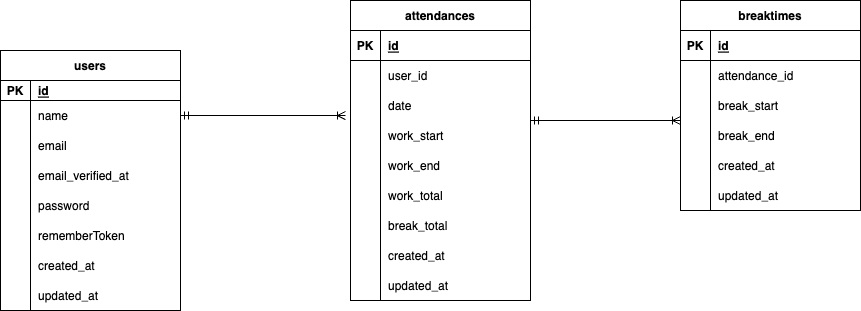

The diagram above was exported from draw.io. Its source (the exported page's mxGraphModel, read from the mxfile embedded in the PNG):
<mxGraphModel dx="406" dy="556" grid="1" gridSize="10" guides="1" tooltips="1" connect="1" arrows="1" fold="1" page="1" pageScale="1" pageWidth="1169" pageHeight="827" math="0" shadow="0">
  <root>
    <mxCell id="0" />
    <mxCell id="1" parent="0" />
    <mxCell id="2" value="users" style="shape=table;startSize=30;container=1;collapsible=1;childLayout=tableLayout;fixedRows=1;rowLines=0;fontStyle=1;align=center;resizeLast=1;" parent="1" vertex="1">
      <mxGeometry x="40" y="300" width="180" height="260" as="geometry" />
    </mxCell>
    <mxCell id="3" value="" style="shape=tableRow;horizontal=0;startSize=0;swimlaneHead=0;swimlaneBody=0;fillColor=none;collapsible=0;dropTarget=0;points=[[0,0.5],[1,0.5]];portConstraint=eastwest;top=0;left=0;right=0;bottom=1;" parent="2" vertex="1">
      <mxGeometry y="30" width="180" height="20" as="geometry" />
    </mxCell>
    <mxCell id="4" value="PK" style="shape=partialRectangle;connectable=0;fillColor=none;top=0;left=0;bottom=0;right=0;fontStyle=1;overflow=hidden;" parent="3" vertex="1">
      <mxGeometry width="30" height="20" as="geometry">
        <mxRectangle width="30" height="20" as="alternateBounds" />
      </mxGeometry>
    </mxCell>
    <mxCell id="5" value="id" style="shape=partialRectangle;connectable=0;fillColor=none;top=0;left=0;bottom=0;right=0;align=left;spacingLeft=6;fontStyle=5;overflow=hidden;" parent="3" vertex="1">
      <mxGeometry x="30" width="150" height="20" as="geometry">
        <mxRectangle width="150" height="20" as="alternateBounds" />
      </mxGeometry>
    </mxCell>
    <mxCell id="6" value="" style="shape=tableRow;horizontal=0;startSize=0;swimlaneHead=0;swimlaneBody=0;fillColor=none;collapsible=0;dropTarget=0;points=[[0,0.5],[1,0.5]];portConstraint=eastwest;top=0;left=0;right=0;bottom=0;" parent="2" vertex="1">
      <mxGeometry y="50" width="180" height="30" as="geometry" />
    </mxCell>
    <mxCell id="7" value="" style="shape=partialRectangle;connectable=0;fillColor=none;top=0;left=0;bottom=0;right=0;editable=1;overflow=hidden;" parent="6" vertex="1">
      <mxGeometry width="30" height="30" as="geometry">
        <mxRectangle width="30" height="30" as="alternateBounds" />
      </mxGeometry>
    </mxCell>
    <mxCell id="8" value="name" style="shape=partialRectangle;connectable=0;fillColor=none;top=0;left=0;bottom=0;right=0;align=left;spacingLeft=6;overflow=hidden;" parent="6" vertex="1">
      <mxGeometry x="30" width="150" height="30" as="geometry">
        <mxRectangle width="150" height="30" as="alternateBounds" />
      </mxGeometry>
    </mxCell>
    <mxCell id="9" value="" style="shape=tableRow;horizontal=0;startSize=0;swimlaneHead=0;swimlaneBody=0;fillColor=none;collapsible=0;dropTarget=0;points=[[0,0.5],[1,0.5]];portConstraint=eastwest;top=0;left=0;right=0;bottom=0;" parent="2" vertex="1">
      <mxGeometry y="80" width="180" height="30" as="geometry" />
    </mxCell>
    <mxCell id="10" value="" style="shape=partialRectangle;connectable=0;fillColor=none;top=0;left=0;bottom=0;right=0;editable=1;overflow=hidden;" parent="9" vertex="1">
      <mxGeometry width="30" height="30" as="geometry">
        <mxRectangle width="30" height="30" as="alternateBounds" />
      </mxGeometry>
    </mxCell>
    <mxCell id="11" value="email" style="shape=partialRectangle;connectable=0;fillColor=none;top=0;left=0;bottom=0;right=0;align=left;spacingLeft=6;overflow=hidden;" parent="9" vertex="1">
      <mxGeometry x="30" width="150" height="30" as="geometry">
        <mxRectangle width="150" height="30" as="alternateBounds" />
      </mxGeometry>
    </mxCell>
    <mxCell id="88" style="shape=tableRow;horizontal=0;startSize=0;swimlaneHead=0;swimlaneBody=0;fillColor=none;collapsible=0;dropTarget=0;points=[[0,0.5],[1,0.5]];portConstraint=eastwest;top=0;left=0;right=0;bottom=0;" vertex="1" parent="2">
      <mxGeometry y="110" width="180" height="30" as="geometry" />
    </mxCell>
    <mxCell id="89" style="shape=partialRectangle;connectable=0;fillColor=none;top=0;left=0;bottom=0;right=0;editable=1;overflow=hidden;" vertex="1" parent="88">
      <mxGeometry width="30" height="30" as="geometry">
        <mxRectangle width="30" height="30" as="alternateBounds" />
      </mxGeometry>
    </mxCell>
    <mxCell id="90" value="email_verified_at" style="shape=partialRectangle;connectable=0;fillColor=none;top=0;left=0;bottom=0;right=0;align=left;spacingLeft=6;overflow=hidden;" vertex="1" parent="88">
      <mxGeometry x="30" width="150" height="30" as="geometry">
        <mxRectangle width="150" height="30" as="alternateBounds" />
      </mxGeometry>
    </mxCell>
    <mxCell id="12" value="" style="shape=tableRow;horizontal=0;startSize=0;swimlaneHead=0;swimlaneBody=0;fillColor=none;collapsible=0;dropTarget=0;points=[[0,0.5],[1,0.5]];portConstraint=eastwest;top=0;left=0;right=0;bottom=0;" parent="2" vertex="1">
      <mxGeometry y="140" width="180" height="30" as="geometry" />
    </mxCell>
    <mxCell id="13" value="" style="shape=partialRectangle;connectable=0;fillColor=none;top=0;left=0;bottom=0;right=0;editable=1;overflow=hidden;" parent="12" vertex="1">
      <mxGeometry width="30" height="30" as="geometry">
        <mxRectangle width="30" height="30" as="alternateBounds" />
      </mxGeometry>
    </mxCell>
    <mxCell id="14" value="password" style="shape=partialRectangle;connectable=0;fillColor=none;top=0;left=0;bottom=0;right=0;align=left;spacingLeft=6;overflow=hidden;" parent="12" vertex="1">
      <mxGeometry x="30" width="150" height="30" as="geometry">
        <mxRectangle width="150" height="30" as="alternateBounds" />
      </mxGeometry>
    </mxCell>
    <mxCell id="85" style="shape=tableRow;horizontal=0;startSize=0;swimlaneHead=0;swimlaneBody=0;fillColor=none;collapsible=0;dropTarget=0;points=[[0,0.5],[1,0.5]];portConstraint=eastwest;top=0;left=0;right=0;bottom=0;" vertex="1" parent="2">
      <mxGeometry y="170" width="180" height="30" as="geometry" />
    </mxCell>
    <mxCell id="86" style="shape=partialRectangle;connectable=0;fillColor=none;top=0;left=0;bottom=0;right=0;editable=1;overflow=hidden;" vertex="1" parent="85">
      <mxGeometry width="30" height="30" as="geometry">
        <mxRectangle width="30" height="30" as="alternateBounds" />
      </mxGeometry>
    </mxCell>
    <mxCell id="87" value="rememberToken" style="shape=partialRectangle;connectable=0;fillColor=none;top=0;left=0;bottom=0;right=0;align=left;spacingLeft=6;overflow=hidden;" vertex="1" parent="85">
      <mxGeometry x="30" width="150" height="30" as="geometry">
        <mxRectangle width="150" height="30" as="alternateBounds" />
      </mxGeometry>
    </mxCell>
    <mxCell id="54" style="shape=tableRow;horizontal=0;startSize=0;swimlaneHead=0;swimlaneBody=0;fillColor=none;collapsible=0;dropTarget=0;points=[[0,0.5],[1,0.5]];portConstraint=eastwest;top=0;left=0;right=0;bottom=0;" parent="2" vertex="1">
      <mxGeometry y="200" width="180" height="30" as="geometry" />
    </mxCell>
    <mxCell id="55" style="shape=partialRectangle;connectable=0;fillColor=none;top=0;left=0;bottom=0;right=0;editable=1;overflow=hidden;" parent="54" vertex="1">
      <mxGeometry width="30" height="30" as="geometry">
        <mxRectangle width="30" height="30" as="alternateBounds" />
      </mxGeometry>
    </mxCell>
    <mxCell id="56" value="created_at" style="shape=partialRectangle;connectable=0;fillColor=none;top=0;left=0;bottom=0;right=0;align=left;spacingLeft=6;overflow=hidden;" parent="54" vertex="1">
      <mxGeometry x="30" width="150" height="30" as="geometry">
        <mxRectangle width="150" height="30" as="alternateBounds" />
      </mxGeometry>
    </mxCell>
    <mxCell id="51" style="shape=tableRow;horizontal=0;startSize=0;swimlaneHead=0;swimlaneBody=0;fillColor=none;collapsible=0;dropTarget=0;points=[[0,0.5],[1,0.5]];portConstraint=eastwest;top=0;left=0;right=0;bottom=0;" parent="2" vertex="1">
      <mxGeometry y="230" width="180" height="30" as="geometry" />
    </mxCell>
    <mxCell id="52" style="shape=partialRectangle;connectable=0;fillColor=none;top=0;left=0;bottom=0;right=0;editable=1;overflow=hidden;" parent="51" vertex="1">
      <mxGeometry width="30" height="30" as="geometry">
        <mxRectangle width="30" height="30" as="alternateBounds" />
      </mxGeometry>
    </mxCell>
    <mxCell id="53" value="updated_at" style="shape=partialRectangle;connectable=0;fillColor=none;top=0;left=0;bottom=0;right=0;align=left;spacingLeft=6;overflow=hidden;" parent="51" vertex="1">
      <mxGeometry x="30" width="150" height="30" as="geometry">
        <mxRectangle width="150" height="30" as="alternateBounds" />
      </mxGeometry>
    </mxCell>
    <mxCell id="15" value="attendances" style="shape=table;startSize=30;container=1;collapsible=1;childLayout=tableLayout;fixedRows=1;rowLines=0;fontStyle=1;align=center;resizeLast=1;" parent="1" vertex="1">
      <mxGeometry x="390" y="250" width="180" height="300" as="geometry" />
    </mxCell>
    <mxCell id="16" value="" style="shape=tableRow;horizontal=0;startSize=0;swimlaneHead=0;swimlaneBody=0;fillColor=none;collapsible=0;dropTarget=0;points=[[0,0.5],[1,0.5]];portConstraint=eastwest;top=0;left=0;right=0;bottom=1;" parent="15" vertex="1">
      <mxGeometry y="30" width="180" height="30" as="geometry" />
    </mxCell>
    <mxCell id="17" value="PK" style="shape=partialRectangle;connectable=0;fillColor=none;top=0;left=0;bottom=0;right=0;fontStyle=1;overflow=hidden;" parent="16" vertex="1">
      <mxGeometry width="30" height="30" as="geometry">
        <mxRectangle width="30" height="30" as="alternateBounds" />
      </mxGeometry>
    </mxCell>
    <mxCell id="18" value="id" style="shape=partialRectangle;connectable=0;fillColor=none;top=0;left=0;bottom=0;right=0;align=left;spacingLeft=6;fontStyle=5;overflow=hidden;" parent="16" vertex="1">
      <mxGeometry x="30" width="150" height="30" as="geometry">
        <mxRectangle width="150" height="30" as="alternateBounds" />
      </mxGeometry>
    </mxCell>
    <mxCell id="19" value="" style="shape=tableRow;horizontal=0;startSize=0;swimlaneHead=0;swimlaneBody=0;fillColor=none;collapsible=0;dropTarget=0;points=[[0,0.5],[1,0.5]];portConstraint=eastwest;top=0;left=0;right=0;bottom=0;" parent="15" vertex="1">
      <mxGeometry y="60" width="180" height="30" as="geometry" />
    </mxCell>
    <mxCell id="20" value="" style="shape=partialRectangle;connectable=0;fillColor=none;top=0;left=0;bottom=0;right=0;editable=1;overflow=hidden;" parent="19" vertex="1">
      <mxGeometry width="30" height="30" as="geometry">
        <mxRectangle width="30" height="30" as="alternateBounds" />
      </mxGeometry>
    </mxCell>
    <mxCell id="21" value="user_id" style="shape=partialRectangle;connectable=0;fillColor=none;top=0;left=0;bottom=0;right=0;align=left;spacingLeft=6;overflow=hidden;" parent="19" vertex="1">
      <mxGeometry x="30" width="150" height="30" as="geometry">
        <mxRectangle width="150" height="30" as="alternateBounds" />
      </mxGeometry>
    </mxCell>
    <mxCell id="25" value="" style="shape=tableRow;horizontal=0;startSize=0;swimlaneHead=0;swimlaneBody=0;fillColor=none;collapsible=0;dropTarget=0;points=[[0,0.5],[1,0.5]];portConstraint=eastwest;top=0;left=0;right=0;bottom=0;" parent="15" vertex="1">
      <mxGeometry y="90" width="180" height="30" as="geometry" />
    </mxCell>
    <mxCell id="26" value="" style="shape=partialRectangle;connectable=0;fillColor=none;top=0;left=0;bottom=0;right=0;editable=1;overflow=hidden;" parent="25" vertex="1">
      <mxGeometry width="30" height="30" as="geometry">
        <mxRectangle width="30" height="30" as="alternateBounds" />
      </mxGeometry>
    </mxCell>
    <mxCell id="27" value="date" style="shape=partialRectangle;connectable=0;fillColor=none;top=0;left=0;bottom=0;right=0;align=left;spacingLeft=6;overflow=hidden;" parent="25" vertex="1">
      <mxGeometry x="30" width="150" height="30" as="geometry">
        <mxRectangle width="150" height="30" as="alternateBounds" />
      </mxGeometry>
    </mxCell>
    <mxCell id="22" value="" style="shape=tableRow;horizontal=0;startSize=0;swimlaneHead=0;swimlaneBody=0;fillColor=none;collapsible=0;dropTarget=0;points=[[0,0.5],[1,0.5]];portConstraint=eastwest;top=0;left=0;right=0;bottom=0;" parent="15" vertex="1">
      <mxGeometry y="120" width="180" height="30" as="geometry" />
    </mxCell>
    <mxCell id="23" value="" style="shape=partialRectangle;connectable=0;fillColor=none;top=0;left=0;bottom=0;right=0;editable=1;overflow=hidden;" parent="22" vertex="1">
      <mxGeometry width="30" height="30" as="geometry">
        <mxRectangle width="30" height="30" as="alternateBounds" />
      </mxGeometry>
    </mxCell>
    <mxCell id="24" value="work_start" style="shape=partialRectangle;connectable=0;fillColor=none;top=0;left=0;bottom=0;right=0;align=left;spacingLeft=6;overflow=hidden;" parent="22" vertex="1">
      <mxGeometry x="30" width="150" height="30" as="geometry">
        <mxRectangle width="150" height="30" as="alternateBounds" />
      </mxGeometry>
    </mxCell>
    <mxCell id="42" style="shape=tableRow;horizontal=0;startSize=0;swimlaneHead=0;swimlaneBody=0;fillColor=none;collapsible=0;dropTarget=0;points=[[0,0.5],[1,0.5]];portConstraint=eastwest;top=0;left=0;right=0;bottom=0;" parent="15" vertex="1">
      <mxGeometry y="150" width="180" height="30" as="geometry" />
    </mxCell>
    <mxCell id="43" style="shape=partialRectangle;connectable=0;fillColor=none;top=0;left=0;bottom=0;right=0;editable=1;overflow=hidden;" parent="42" vertex="1">
      <mxGeometry width="30" height="30" as="geometry">
        <mxRectangle width="30" height="30" as="alternateBounds" />
      </mxGeometry>
    </mxCell>
    <mxCell id="44" value="work_end" style="shape=partialRectangle;connectable=0;fillColor=none;top=0;left=0;bottom=0;right=0;align=left;spacingLeft=6;overflow=hidden;" parent="42" vertex="1">
      <mxGeometry x="30" width="150" height="30" as="geometry">
        <mxRectangle width="150" height="30" as="alternateBounds" />
      </mxGeometry>
    </mxCell>
    <mxCell id="45" style="shape=tableRow;horizontal=0;startSize=0;swimlaneHead=0;swimlaneBody=0;fillColor=none;collapsible=0;dropTarget=0;points=[[0,0.5],[1,0.5]];portConstraint=eastwest;top=0;left=0;right=0;bottom=0;" parent="15" vertex="1">
      <mxGeometry y="180" width="180" height="30" as="geometry" />
    </mxCell>
    <mxCell id="46" style="shape=partialRectangle;connectable=0;fillColor=none;top=0;left=0;bottom=0;right=0;editable=1;overflow=hidden;" parent="45" vertex="1">
      <mxGeometry width="30" height="30" as="geometry">
        <mxRectangle width="30" height="30" as="alternateBounds" />
      </mxGeometry>
    </mxCell>
    <mxCell id="47" value="work_total" style="shape=partialRectangle;connectable=0;fillColor=none;top=0;left=0;bottom=0;right=0;align=left;spacingLeft=6;overflow=hidden;" parent="45" vertex="1">
      <mxGeometry x="30" width="150" height="30" as="geometry">
        <mxRectangle width="150" height="30" as="alternateBounds" />
      </mxGeometry>
    </mxCell>
    <mxCell id="48" style="shape=tableRow;horizontal=0;startSize=0;swimlaneHead=0;swimlaneBody=0;fillColor=none;collapsible=0;dropTarget=0;points=[[0,0.5],[1,0.5]];portConstraint=eastwest;top=0;left=0;right=0;bottom=0;" parent="15" vertex="1">
      <mxGeometry y="210" width="180" height="30" as="geometry" />
    </mxCell>
    <mxCell id="49" style="shape=partialRectangle;connectable=0;fillColor=none;top=0;left=0;bottom=0;right=0;editable=1;overflow=hidden;" parent="48" vertex="1">
      <mxGeometry width="30" height="30" as="geometry">
        <mxRectangle width="30" height="30" as="alternateBounds" />
      </mxGeometry>
    </mxCell>
    <mxCell id="50" value="break_total" style="shape=partialRectangle;connectable=0;fillColor=none;top=0;left=0;bottom=0;right=0;align=left;spacingLeft=6;overflow=hidden;" parent="48" vertex="1">
      <mxGeometry x="30" width="150" height="30" as="geometry">
        <mxRectangle width="150" height="30" as="alternateBounds" />
      </mxGeometry>
    </mxCell>
    <mxCell id="60" style="shape=tableRow;horizontal=0;startSize=0;swimlaneHead=0;swimlaneBody=0;fillColor=none;collapsible=0;dropTarget=0;points=[[0,0.5],[1,0.5]];portConstraint=eastwest;top=0;left=0;right=0;bottom=0;" parent="15" vertex="1">
      <mxGeometry y="240" width="180" height="30" as="geometry" />
    </mxCell>
    <mxCell id="61" style="shape=partialRectangle;connectable=0;fillColor=none;top=0;left=0;bottom=0;right=0;editable=1;overflow=hidden;" parent="60" vertex="1">
      <mxGeometry width="30" height="30" as="geometry">
        <mxRectangle width="30" height="30" as="alternateBounds" />
      </mxGeometry>
    </mxCell>
    <mxCell id="62" value="created_at" style="shape=partialRectangle;connectable=0;fillColor=none;top=0;left=0;bottom=0;right=0;align=left;spacingLeft=6;overflow=hidden;" parent="60" vertex="1">
      <mxGeometry x="30" width="150" height="30" as="geometry">
        <mxRectangle width="150" height="30" as="alternateBounds" />
      </mxGeometry>
    </mxCell>
    <mxCell id="57" style="shape=tableRow;horizontal=0;startSize=0;swimlaneHead=0;swimlaneBody=0;fillColor=none;collapsible=0;dropTarget=0;points=[[0,0.5],[1,0.5]];portConstraint=eastwest;top=0;left=0;right=0;bottom=0;" parent="15" vertex="1">
      <mxGeometry y="270" width="180" height="30" as="geometry" />
    </mxCell>
    <mxCell id="58" style="shape=partialRectangle;connectable=0;fillColor=none;top=0;left=0;bottom=0;right=0;editable=1;overflow=hidden;" parent="57" vertex="1">
      <mxGeometry width="30" height="30" as="geometry">
        <mxRectangle width="30" height="30" as="alternateBounds" />
      </mxGeometry>
    </mxCell>
    <mxCell id="59" value="updated_at" style="shape=partialRectangle;connectable=0;fillColor=none;top=0;left=0;bottom=0;right=0;align=left;spacingLeft=6;overflow=hidden;" parent="57" vertex="1">
      <mxGeometry x="30" width="150" height="30" as="geometry">
        <mxRectangle width="150" height="30" as="alternateBounds" />
      </mxGeometry>
    </mxCell>
    <mxCell id="29" value="breaktimes" style="shape=table;startSize=30;container=1;collapsible=1;childLayout=tableLayout;fixedRows=1;rowLines=0;fontStyle=1;align=center;resizeLast=1;" parent="1" vertex="1">
      <mxGeometry x="720" y="250" width="180" height="210" as="geometry" />
    </mxCell>
    <mxCell id="30" value="" style="shape=tableRow;horizontal=0;startSize=0;swimlaneHead=0;swimlaneBody=0;fillColor=none;collapsible=0;dropTarget=0;points=[[0,0.5],[1,0.5]];portConstraint=eastwest;top=0;left=0;right=0;bottom=1;" parent="29" vertex="1">
      <mxGeometry y="30" width="180" height="30" as="geometry" />
    </mxCell>
    <mxCell id="31" value="PK" style="shape=partialRectangle;connectable=0;fillColor=none;top=0;left=0;bottom=0;right=0;fontStyle=1;overflow=hidden;" parent="30" vertex="1">
      <mxGeometry width="30" height="30" as="geometry">
        <mxRectangle width="30" height="30" as="alternateBounds" />
      </mxGeometry>
    </mxCell>
    <mxCell id="32" value="id" style="shape=partialRectangle;connectable=0;fillColor=none;top=0;left=0;bottom=0;right=0;align=left;spacingLeft=6;fontStyle=5;overflow=hidden;" parent="30" vertex="1">
      <mxGeometry x="30" width="150" height="30" as="geometry">
        <mxRectangle width="150" height="30" as="alternateBounds" />
      </mxGeometry>
    </mxCell>
    <mxCell id="33" value="" style="shape=tableRow;horizontal=0;startSize=0;swimlaneHead=0;swimlaneBody=0;fillColor=none;collapsible=0;dropTarget=0;points=[[0,0.5],[1,0.5]];portConstraint=eastwest;top=0;left=0;right=0;bottom=0;" parent="29" vertex="1">
      <mxGeometry y="60" width="180" height="30" as="geometry" />
    </mxCell>
    <mxCell id="34" value="" style="shape=partialRectangle;connectable=0;fillColor=none;top=0;left=0;bottom=0;right=0;editable=1;overflow=hidden;" parent="33" vertex="1">
      <mxGeometry width="30" height="30" as="geometry">
        <mxRectangle width="30" height="30" as="alternateBounds" />
      </mxGeometry>
    </mxCell>
    <mxCell id="35" value="attendance_id" style="shape=partialRectangle;connectable=0;fillColor=none;top=0;left=0;bottom=0;right=0;align=left;spacingLeft=6;overflow=hidden;" parent="33" vertex="1">
      <mxGeometry x="30" width="150" height="30" as="geometry">
        <mxRectangle width="150" height="30" as="alternateBounds" />
      </mxGeometry>
    </mxCell>
    <mxCell id="36" value="" style="shape=tableRow;horizontal=0;startSize=0;swimlaneHead=0;swimlaneBody=0;fillColor=none;collapsible=0;dropTarget=0;points=[[0,0.5],[1,0.5]];portConstraint=eastwest;top=0;left=0;right=0;bottom=0;" parent="29" vertex="1">
      <mxGeometry y="90" width="180" height="30" as="geometry" />
    </mxCell>
    <mxCell id="37" value="" style="shape=partialRectangle;connectable=0;fillColor=none;top=0;left=0;bottom=0;right=0;editable=1;overflow=hidden;" parent="36" vertex="1">
      <mxGeometry width="30" height="30" as="geometry">
        <mxRectangle width="30" height="30" as="alternateBounds" />
      </mxGeometry>
    </mxCell>
    <mxCell id="38" value="break_start" style="shape=partialRectangle;connectable=0;fillColor=none;top=0;left=0;bottom=0;right=0;align=left;spacingLeft=6;overflow=hidden;" parent="36" vertex="1">
      <mxGeometry x="30" width="150" height="30" as="geometry">
        <mxRectangle width="150" height="30" as="alternateBounds" />
      </mxGeometry>
    </mxCell>
    <mxCell id="70" style="shape=tableRow;horizontal=0;startSize=0;swimlaneHead=0;swimlaneBody=0;fillColor=none;collapsible=0;dropTarget=0;points=[[0,0.5],[1,0.5]];portConstraint=eastwest;top=0;left=0;right=0;bottom=0;" parent="29" vertex="1">
      <mxGeometry y="120" width="180" height="30" as="geometry" />
    </mxCell>
    <mxCell id="71" style="shape=partialRectangle;connectable=0;fillColor=none;top=0;left=0;bottom=0;right=0;editable=1;overflow=hidden;" parent="70" vertex="1">
      <mxGeometry width="30" height="30" as="geometry">
        <mxRectangle width="30" height="30" as="alternateBounds" />
      </mxGeometry>
    </mxCell>
    <mxCell id="72" value="break_end" style="shape=partialRectangle;connectable=0;fillColor=none;top=0;left=0;bottom=0;right=0;align=left;spacingLeft=6;overflow=hidden;" parent="70" vertex="1">
      <mxGeometry x="30" width="150" height="30" as="geometry">
        <mxRectangle width="150" height="30" as="alternateBounds" />
      </mxGeometry>
    </mxCell>
    <mxCell id="39" value="" style="shape=tableRow;horizontal=0;startSize=0;swimlaneHead=0;swimlaneBody=0;fillColor=none;collapsible=0;dropTarget=0;points=[[0,0.5],[1,0.5]];portConstraint=eastwest;top=0;left=0;right=0;bottom=0;" parent="29" vertex="1">
      <mxGeometry y="150" width="180" height="30" as="geometry" />
    </mxCell>
    <mxCell id="40" value="" style="shape=partialRectangle;connectable=0;fillColor=none;top=0;left=0;bottom=0;right=0;editable=1;overflow=hidden;" parent="39" vertex="1">
      <mxGeometry width="30" height="30" as="geometry">
        <mxRectangle width="30" height="30" as="alternateBounds" />
      </mxGeometry>
    </mxCell>
    <mxCell id="41" value="created_at" style="shape=partialRectangle;connectable=0;fillColor=none;top=0;left=0;bottom=0;right=0;align=left;spacingLeft=6;overflow=hidden;" parent="39" vertex="1">
      <mxGeometry x="30" width="150" height="30" as="geometry">
        <mxRectangle width="150" height="30" as="alternateBounds" />
      </mxGeometry>
    </mxCell>
    <mxCell id="76" style="shape=tableRow;horizontal=0;startSize=0;swimlaneHead=0;swimlaneBody=0;fillColor=none;collapsible=0;dropTarget=0;points=[[0,0.5],[1,0.5]];portConstraint=eastwest;top=0;left=0;right=0;bottom=0;" parent="29" vertex="1">
      <mxGeometry y="180" width="180" height="30" as="geometry" />
    </mxCell>
    <mxCell id="77" style="shape=partialRectangle;connectable=0;fillColor=none;top=0;left=0;bottom=0;right=0;editable=1;overflow=hidden;" parent="76" vertex="1">
      <mxGeometry width="30" height="30" as="geometry">
        <mxRectangle width="30" height="30" as="alternateBounds" />
      </mxGeometry>
    </mxCell>
    <mxCell id="78" value="updated_at" style="shape=partialRectangle;connectable=0;fillColor=none;top=0;left=0;bottom=0;right=0;align=left;spacingLeft=6;overflow=hidden;" parent="76" vertex="1">
      <mxGeometry x="30" width="150" height="30" as="geometry">
        <mxRectangle width="150" height="30" as="alternateBounds" />
      </mxGeometry>
    </mxCell>
    <mxCell id="81" value="" style="edgeStyle=entityRelationEdgeStyle;fontSize=12;html=1;endArrow=ERoneToMany;startArrow=ERmandOne;entryX=0;entryY=0.5;entryDx=0;entryDy=0;exitX=1;exitY=0.5;exitDx=0;exitDy=0;" parent="1" edge="1">
      <mxGeometry width="100" height="100" relative="1" as="geometry">
        <mxPoint x="570" y="370" as="sourcePoint" />
        <mxPoint x="720" y="370" as="targetPoint" />
      </mxGeometry>
    </mxCell>
    <mxCell id="84" value="" style="edgeStyle=entityRelationEdgeStyle;fontSize=12;html=1;endArrow=ERoneToMany;startArrow=ERmandOne;entryX=-0.028;entryY=-0.167;entryDx=0;entryDy=0;entryPerimeter=0;exitX=1;exitY=0.5;exitDx=0;exitDy=0;" parent="1" source="6" target="22" edge="1">
      <mxGeometry width="100" height="100" relative="1" as="geometry">
        <mxPoint x="250" y="470" as="sourcePoint" />
        <mxPoint x="350" y="370" as="targetPoint" />
      </mxGeometry>
    </mxCell>
  </root>
</mxGraphModel>